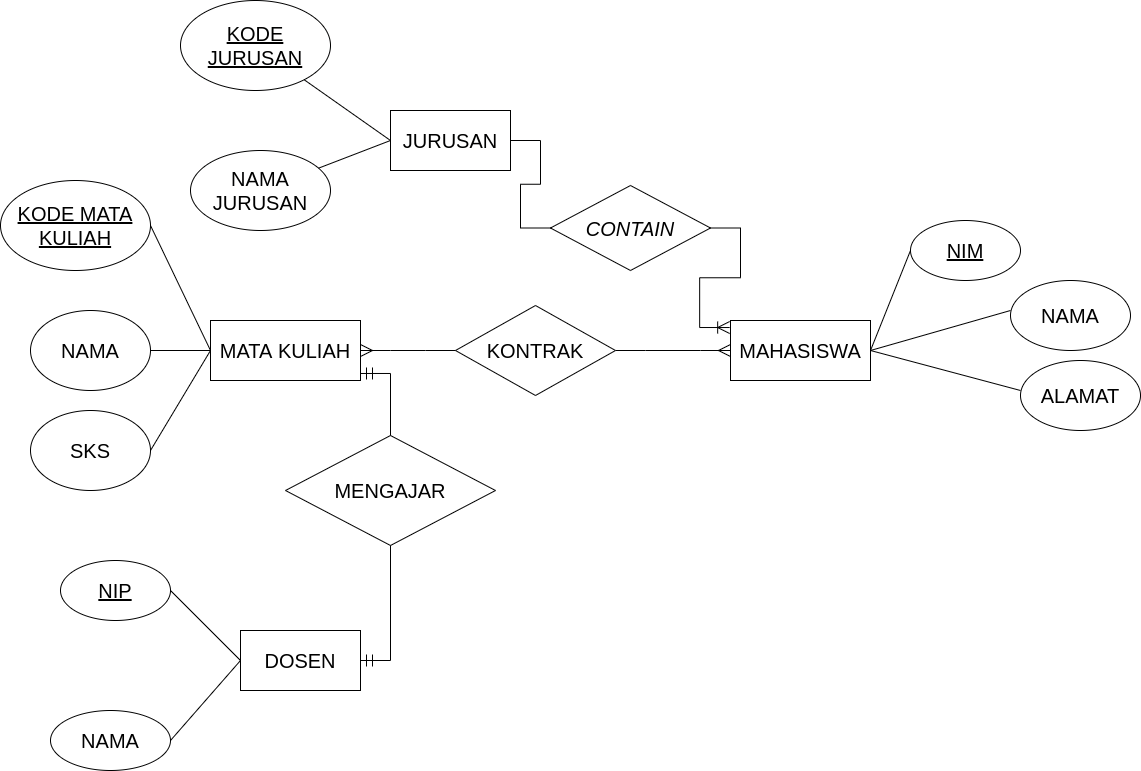

The diagram above was exported from draw.io. Its source (the exported page's mxGraphModel, read from the mxfile embedded in the PNG):
<mxGraphModel dx="2200" dy="773" grid="1" gridSize="10" guides="1" tooltips="1" connect="1" arrows="1" fold="1" page="1" pageScale="1" pageWidth="850" pageHeight="1100" math="0" shadow="0" extFonts="Permanent Marker^https://fonts.googleapis.com/css?family=Permanent+Marker">
  <root>
    <mxCell id="0" />
    <mxCell id="1" parent="0" />
    <mxCell id="cQE_WUgAe-HcM_xfLhXB-67" value="" style="edgeStyle=entityRelationEdgeStyle;fontSize=12;html=1;endArrow=ERmany;startArrow=none;rounded=0;endSize=10;startSize=10;entryX=0;entryY=0.5;entryDx=0;entryDy=0;exitX=1;exitY=0.5;exitDx=0;exitDy=0;" edge="1" parent="1" source="cQE_WUgAe-HcM_xfLhXB-80" target="cQE_WUgAe-HcM_xfLhXB-17">
      <mxGeometry width="100" height="100" relative="1" as="geometry">
        <mxPoint x="230" y="510" as="sourcePoint" />
        <mxPoint x="330" y="410" as="targetPoint" />
      </mxGeometry>
    </mxCell>
    <mxCell id="cQE_WUgAe-HcM_xfLhXB-69" value="" style="edgeStyle=entityRelationEdgeStyle;fontSize=12;html=1;endArrow=ERoneToMany;rounded=0;startSize=10;endSize=10;entryX=-0.006;entryY=0.117;entryDx=0;entryDy=0;entryPerimeter=0;startArrow=none;" edge="1" parent="1" source="cQE_WUgAe-HcM_xfLhXB-84" target="cQE_WUgAe-HcM_xfLhXB-17">
      <mxGeometry width="100" height="100" relative="1" as="geometry">
        <mxPoint x="200" y="380" as="sourcePoint" />
        <mxPoint x="300" y="280" as="targetPoint" />
      </mxGeometry>
    </mxCell>
    <mxCell id="cQE_WUgAe-HcM_xfLhXB-73" value="KODE JURUSAN" style="ellipse;whiteSpace=wrap;html=1;align=center;fontStyle=4;fontSize=20;" vertex="1" parent="1">
      <mxGeometry x="-10" y="60" width="150" height="90" as="geometry" />
    </mxCell>
    <mxCell id="cQE_WUgAe-HcM_xfLhXB-32" value="&lt;font style=&quot;font-size: 20px&quot;&gt;NAMA JURUSAN&lt;/font&gt;" style="ellipse;whiteSpace=wrap;html=1;rounded=0;" vertex="1" parent="1">
      <mxGeometry y="210" width="140" height="80" as="geometry" />
    </mxCell>
    <mxCell id="cQE_WUgAe-HcM_xfLhXB-58" value="" style="endArrow=none;html=1;rounded=0;fontSize=20;entryX=0;entryY=0.5;entryDx=0;entryDy=0;" edge="1" parent="1" source="cQE_WUgAe-HcM_xfLhXB-32" target="cQE_WUgAe-HcM_xfLhXB-16">
      <mxGeometry relative="1" as="geometry">
        <mxPoint x="70" y="230" as="sourcePoint" />
        <mxPoint x="230" y="230" as="targetPoint" />
      </mxGeometry>
    </mxCell>
    <mxCell id="cQE_WUgAe-HcM_xfLhXB-16" value="&lt;font style=&quot;font-size: 20px&quot;&gt;JURUSAN&lt;/font&gt;" style="rounded=0;whiteSpace=wrap;html=1;" vertex="1" parent="1">
      <mxGeometry x="200" y="170" width="120" height="60" as="geometry" />
    </mxCell>
    <mxCell id="cQE_WUgAe-HcM_xfLhXB-74" value="" style="endArrow=none;html=1;rounded=0;fontSize=20;startSize=10;endSize=10;entryX=0;entryY=0.5;entryDx=0;entryDy=0;" edge="1" parent="1" source="cQE_WUgAe-HcM_xfLhXB-73" target="cQE_WUgAe-HcM_xfLhXB-16">
      <mxGeometry relative="1" as="geometry">
        <mxPoint x="170" y="90" as="sourcePoint" />
        <mxPoint x="330" y="90" as="targetPoint" />
      </mxGeometry>
    </mxCell>
    <mxCell id="cQE_WUgAe-HcM_xfLhXB-45" value="NAMA" style="ellipse;whiteSpace=wrap;html=1;fontSize=20;" vertex="1" parent="1">
      <mxGeometry x="-160" y="370" width="120" height="80" as="geometry" />
    </mxCell>
    <mxCell id="cQE_WUgAe-HcM_xfLhXB-46" value="SKS" style="ellipse;whiteSpace=wrap;html=1;fontSize=20;" vertex="1" parent="1">
      <mxGeometry x="-160" y="470" width="120" height="80" as="geometry" />
    </mxCell>
    <mxCell id="cQE_WUgAe-HcM_xfLhXB-18" value="&lt;font style=&quot;font-size: 20px&quot;&gt;MATA KULIAH&lt;/font&gt;" style="rounded=0;whiteSpace=wrap;html=1;" vertex="1" parent="1">
      <mxGeometry x="20" y="380" width="150" height="60" as="geometry" />
    </mxCell>
    <mxCell id="cQE_WUgAe-HcM_xfLhXB-54" value="" style="endArrow=none;html=1;rounded=0;fontSize=20;" edge="1" parent="1" source="cQE_WUgAe-HcM_xfLhXB-45">
      <mxGeometry relative="1" as="geometry">
        <mxPoint x="50" y="339.5" as="sourcePoint" />
        <mxPoint x="20" y="410" as="targetPoint" />
      </mxGeometry>
    </mxCell>
    <mxCell id="cQE_WUgAe-HcM_xfLhXB-57" value="" style="endArrow=none;html=1;rounded=0;fontSize=20;entryX=0;entryY=0.5;entryDx=0;entryDy=0;exitX=1;exitY=0.5;exitDx=0;exitDy=0;" edge="1" parent="1" source="cQE_WUgAe-HcM_xfLhXB-46" target="cQE_WUgAe-HcM_xfLhXB-18">
      <mxGeometry relative="1" as="geometry">
        <mxPoint x="10" y="500" as="sourcePoint" />
        <mxPoint x="170" y="500" as="targetPoint" />
      </mxGeometry>
    </mxCell>
    <mxCell id="cQE_WUgAe-HcM_xfLhXB-75" value="KODE MATA KULIAH" style="ellipse;whiteSpace=wrap;html=1;align=center;fontStyle=4;fontSize=20;" vertex="1" parent="1">
      <mxGeometry x="-190" y="240" width="150" height="90" as="geometry" />
    </mxCell>
    <mxCell id="cQE_WUgAe-HcM_xfLhXB-76" value="" style="endArrow=none;html=1;rounded=0;fontSize=20;startSize=10;endSize=10;entryX=0;entryY=0.5;entryDx=0;entryDy=0;exitX=1;exitY=0.5;exitDx=0;exitDy=0;" edge="1" parent="1" source="cQE_WUgAe-HcM_xfLhXB-75" target="cQE_WUgAe-HcM_xfLhXB-18">
      <mxGeometry relative="1" as="geometry">
        <mxPoint x="-70" y="340" as="sourcePoint" />
        <mxPoint x="90" y="340" as="targetPoint" />
      </mxGeometry>
    </mxCell>
    <mxCell id="cQE_WUgAe-HcM_xfLhXB-12" value="&lt;font style=&quot;font-size: 20px&quot;&gt;DOSEN&lt;/font&gt;" style="rounded=0;whiteSpace=wrap;html=1;" vertex="1" parent="1">
      <mxGeometry x="50" y="690" width="120" height="60" as="geometry" />
    </mxCell>
    <mxCell id="cQE_WUgAe-HcM_xfLhXB-23" value="&lt;font style=&quot;font-size: 20px&quot;&gt;NAMA&lt;/font&gt;" style="ellipse;whiteSpace=wrap;html=1;rounded=0;" vertex="1" parent="1">
      <mxGeometry x="-140" y="770" width="120" height="60" as="geometry" />
    </mxCell>
    <mxCell id="cQE_WUgAe-HcM_xfLhXB-61" value="" style="endArrow=none;html=1;rounded=0;fontSize=20;exitX=1;exitY=0.5;exitDx=0;exitDy=0;" edge="1" parent="1" source="cQE_WUgAe-HcM_xfLhXB-23">
      <mxGeometry relative="1" as="geometry">
        <mxPoint x="-11" y="590" as="sourcePoint" />
        <mxPoint x="50" y="720" as="targetPoint" />
      </mxGeometry>
    </mxCell>
    <mxCell id="cQE_WUgAe-HcM_xfLhXB-77" value="NIP" style="ellipse;whiteSpace=wrap;html=1;align=center;fontStyle=4;fontSize=20;" vertex="1" parent="1">
      <mxGeometry x="-130" y="620" width="110" height="60" as="geometry" />
    </mxCell>
    <mxCell id="cQE_WUgAe-HcM_xfLhXB-78" value="" style="endArrow=none;html=1;rounded=0;fontSize=20;startSize=10;endSize=10;entryX=0;entryY=0.5;entryDx=0;entryDy=0;exitX=1;exitY=0.5;exitDx=0;exitDy=0;" edge="1" parent="1" source="cQE_WUgAe-HcM_xfLhXB-77" target="cQE_WUgAe-HcM_xfLhXB-12">
      <mxGeometry relative="1" as="geometry">
        <mxPoint x="-20" y="540" as="sourcePoint" />
        <mxPoint x="140" y="540" as="targetPoint" />
      </mxGeometry>
    </mxCell>
    <mxCell id="cQE_WUgAe-HcM_xfLhXB-80" value="KONTRAK" style="shape=rhombus;perimeter=rhombusPerimeter;whiteSpace=wrap;html=1;align=center;fontSize=20;" vertex="1" parent="1">
      <mxGeometry x="265" y="365" width="160" height="90" as="geometry" />
    </mxCell>
    <mxCell id="cQE_WUgAe-HcM_xfLhXB-81" value="" style="edgeStyle=entityRelationEdgeStyle;fontSize=12;html=1;endArrow=none;startArrow=ERmany;rounded=0;endSize=10;startSize=10;entryX=0;entryY=0.5;entryDx=0;entryDy=0;exitX=1;exitY=0.5;exitDx=0;exitDy=0;" edge="1" parent="1" source="cQE_WUgAe-HcM_xfLhXB-18" target="cQE_WUgAe-HcM_xfLhXB-80">
      <mxGeometry width="100" height="100" relative="1" as="geometry">
        <mxPoint x="170" y="410" as="sourcePoint" />
        <mxPoint x="540" y="410" as="targetPoint" />
      </mxGeometry>
    </mxCell>
    <mxCell id="cQE_WUgAe-HcM_xfLhXB-84" value="&lt;i&gt;CONTAIN&lt;/i&gt;" style="shape=rhombus;perimeter=rhombusPerimeter;whiteSpace=wrap;html=1;align=center;fontSize=20;" vertex="1" parent="1">
      <mxGeometry x="360" y="245" width="160" height="85" as="geometry" />
    </mxCell>
    <mxCell id="cQE_WUgAe-HcM_xfLhXB-85" value="" style="edgeStyle=entityRelationEdgeStyle;fontSize=12;html=1;endArrow=none;rounded=0;startSize=10;endSize=10;" edge="1" parent="1" source="cQE_WUgAe-HcM_xfLhXB-16" target="cQE_WUgAe-HcM_xfLhXB-84">
      <mxGeometry width="100" height="100" relative="1" as="geometry">
        <mxPoint x="320" y="200" as="sourcePoint" />
        <mxPoint x="539.1599999999999" y="387.02" as="targetPoint" />
      </mxGeometry>
    </mxCell>
    <mxCell id="cQE_WUgAe-HcM_xfLhXB-86" value="" style="edgeStyle=entityRelationEdgeStyle;fontSize=12;html=1;endArrow=ERmandOne;startArrow=ERmandOne;rounded=0;startSize=10;endSize=10;exitX=1;exitY=0.5;exitDx=0;exitDy=0;entryX=1;entryY=0.883;entryDx=0;entryDy=0;entryPerimeter=0;" edge="1" parent="1" source="cQE_WUgAe-HcM_xfLhXB-12" target="cQE_WUgAe-HcM_xfLhXB-18">
      <mxGeometry width="100" height="100" relative="1" as="geometry">
        <mxPoint x="190" y="720" as="sourcePoint" />
        <mxPoint x="200" y="480" as="targetPoint" />
      </mxGeometry>
    </mxCell>
    <mxCell id="cQE_WUgAe-HcM_xfLhXB-82" value="MENGAJAR" style="shape=rhombus;perimeter=rhombusPerimeter;whiteSpace=wrap;html=1;align=center;fontSize=20;" vertex="1" parent="1">
      <mxGeometry x="95" y="495" width="210" height="110" as="geometry" />
    </mxCell>
    <mxCell id="cQE_WUgAe-HcM_xfLhXB-17" value="&lt;font style=&quot;font-size: 20px&quot;&gt;MAHASISWA&lt;/font&gt;" style="rounded=0;whiteSpace=wrap;html=1;" vertex="1" parent="1">
      <mxGeometry x="540" y="380" width="140" height="60" as="geometry" />
    </mxCell>
    <mxCell id="cQE_WUgAe-HcM_xfLhXB-34" value="" style="endArrow=none;html=1;rounded=0;fontSize=20;" edge="1" parent="1">
      <mxGeometry width="50" height="50" relative="1" as="geometry">
        <mxPoint x="680" y="410" as="sourcePoint" />
        <mxPoint x="720" y="310" as="targetPoint" />
      </mxGeometry>
    </mxCell>
    <mxCell id="cQE_WUgAe-HcM_xfLhXB-39" value="" style="endArrow=none;html=1;rounded=0;fontSize=20;" edge="1" parent="1">
      <mxGeometry width="50" height="50" relative="1" as="geometry">
        <mxPoint x="680" y="410" as="sourcePoint" />
        <mxPoint x="820" y="370" as="targetPoint" />
      </mxGeometry>
    </mxCell>
    <mxCell id="cQE_WUgAe-HcM_xfLhXB-40" value="" style="endArrow=none;html=1;rounded=0;fontSize=20;" edge="1" parent="1">
      <mxGeometry width="50" height="50" relative="1" as="geometry">
        <mxPoint x="680" y="410" as="sourcePoint" />
        <mxPoint x="830" y="450" as="targetPoint" />
      </mxGeometry>
    </mxCell>
    <mxCell id="cQE_WUgAe-HcM_xfLhXB-41" value="&lt;font style=&quot;font-size: 20px&quot;&gt;NAMA&lt;/font&gt;" style="ellipse;whiteSpace=wrap;html=1;rounded=0;" vertex="1" parent="1">
      <mxGeometry x="820" y="340" width="120" height="70" as="geometry" />
    </mxCell>
    <mxCell id="cQE_WUgAe-HcM_xfLhXB-42" value="&lt;font style=&quot;font-size: 20px&quot;&gt;ALAMAT&lt;/font&gt;" style="ellipse;whiteSpace=wrap;html=1;rounded=0;" vertex="1" parent="1">
      <mxGeometry x="830" y="420" width="120" height="70" as="geometry" />
    </mxCell>
    <mxCell id="cQE_WUgAe-HcM_xfLhXB-79" value="NIM" style="ellipse;whiteSpace=wrap;html=1;align=center;fontStyle=4;fontSize=20;" vertex="1" parent="1">
      <mxGeometry x="720" y="280" width="110" height="60" as="geometry" />
    </mxCell>
  </root>
</mxGraphModel>